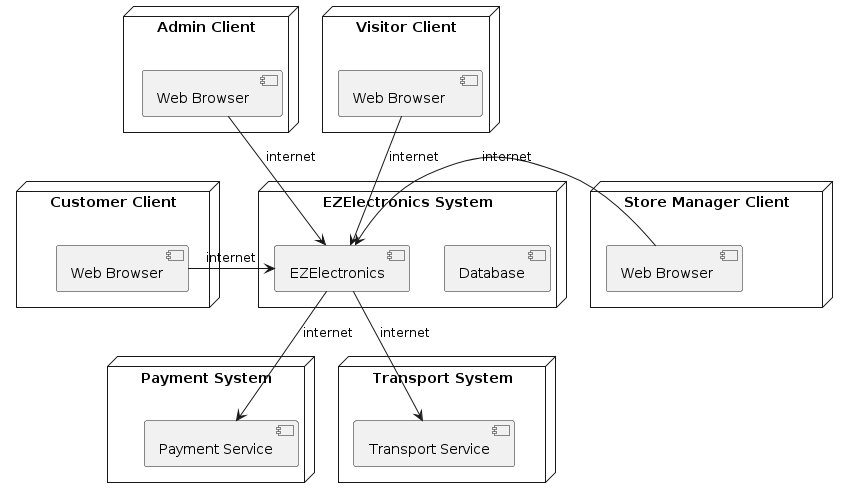

The diagram above was rendered by PlantUML. Its source (embedded in the PNG):
@startuml
node "Customer Client" {
    [Web Browser]
}

node "Store Manager Client" {
    [Web Browser ]
}

node "Admin Client" {
    [Web Browser  ]
}

node "Visitor Client" {
    [Web Browser   ]
}


node "EZElectronics System" {
    [EZElectronics]
    [Database]
}

node "Payment System" {
    [Payment Service]
}

node "Transport System" {
    [Transport Service]
}


[EZElectronics] -d-> [Transport Service]: internet
[EZElectronics] -d-> [Payment Service]: internet
[Web Browser] -r-> [EZElectronics]: internet
[Web Browser ] -> [EZElectronics]: internet
[Web Browser  ] -d-> [EZElectronics]: internet
[Web Browser   ] -d-> [EZElectronics]: internet
@enduml